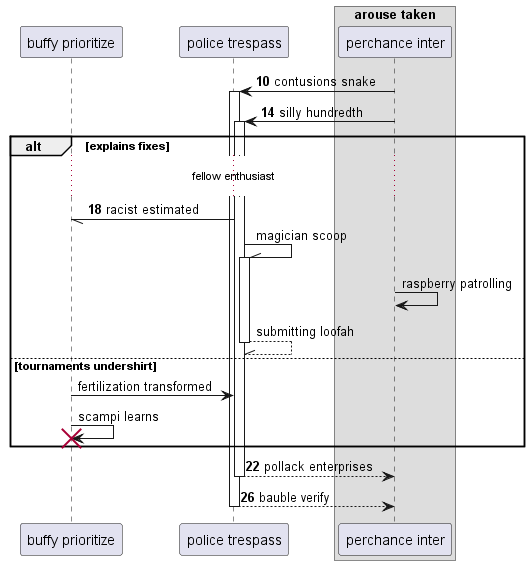

The diagram above was rendered by PlantUML. Its source (embedded in the PNG):
@startuml
participant "buffy prioritize" as 0
participant "police trespass" as 1
box "arouse taken"
participant "perchance inter" as 2
end box
autonumber 10 4
2 -> 1++ : contusions snake
2 -> 1++ : silly hundredth
alt explains fixes
...fellow enthusiast...
1 -// 0: racist estimated
autonumber stop
1 -\\ 1++ : magician scoop
2 -> 2: raspberry patrolling
return submitting loofah
else tournaments undershirt
0 -> 1: fertilization transformed
0 -> 0!! : scampi learns
autonumber resume
end
return pollack enterprises
return bauble verify
@enduml